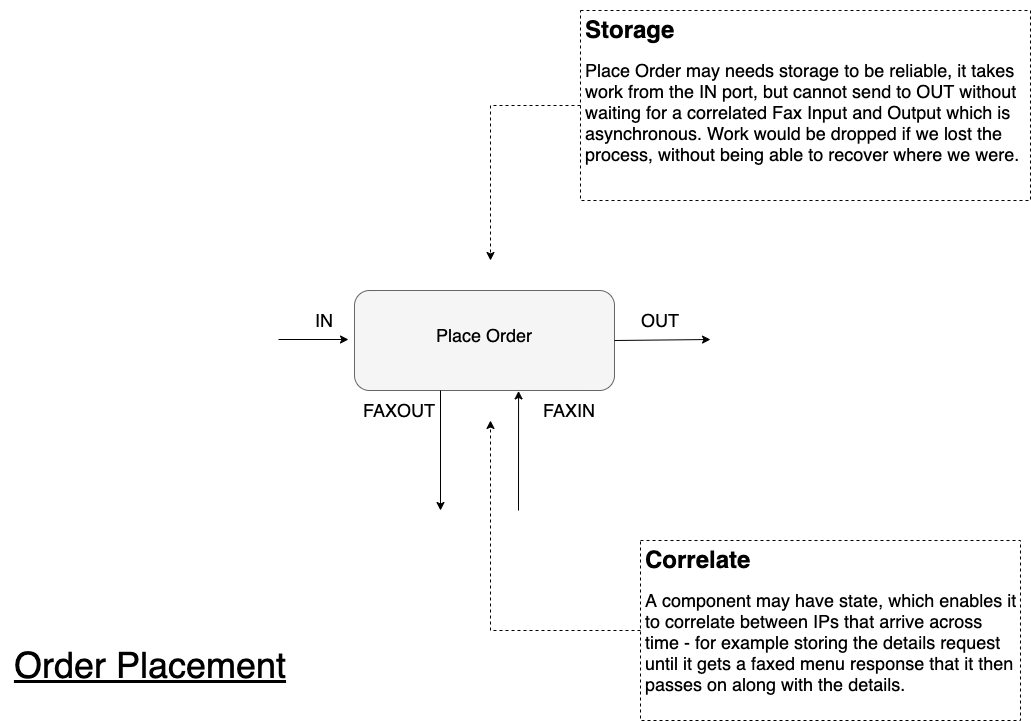

The diagram above was exported from draw.io. Its source (the exported page's mxGraphModel, read from the mxfile embedded in the PNG):
<mxGraphModel dx="1923" dy="1186" grid="1" gridSize="10" guides="1" tooltips="1" connect="1" arrows="1" fold="1" page="1" pageScale="1" pageWidth="1169" pageHeight="827" math="0" shadow="0">
  <root>
    <mxCell id="0" />
    <mxCell id="1" parent="0" />
    <mxCell id="_nZbbQgpn2xU3Poc0D8L-3" value="" style="endArrow=classic;html=1;" edge="1" parent="1">
      <mxGeometry width="50" height="50" relative="1" as="geometry">
        <mxPoint x="378" y="389" as="sourcePoint" />
        <mxPoint x="448" y="389" as="targetPoint" />
      </mxGeometry>
    </mxCell>
    <mxCell id="_nZbbQgpn2xU3Poc0D8L-5" value="&lt;font style=&quot;font-size: 18px&quot;&gt;IN&lt;/font&gt;" style="text;html=1;strokeColor=none;fillColor=none;align=center;verticalAlign=middle;whiteSpace=wrap;rounded=0;" vertex="1" parent="1">
      <mxGeometry x="394" y="360" width="60" height="20" as="geometry" />
    </mxCell>
    <mxCell id="_nZbbQgpn2xU3Poc0D8L-8" value="" style="rounded=1;whiteSpace=wrap;html=1;fillColor=#f5f5f5;strokeColor=#666666;fontColor=#333333;" vertex="1" parent="1">
      <mxGeometry x="454" y="340" width="260" height="100" as="geometry" />
    </mxCell>
    <mxCell id="_nZbbQgpn2xU3Poc0D8L-9" value="&lt;font style=&quot;font-size: 18px&quot;&gt;Place Order&lt;/font&gt;" style="text;html=1;strokeColor=none;fillColor=none;align=center;verticalAlign=middle;whiteSpace=wrap;rounded=0;" vertex="1" parent="1">
      <mxGeometry x="529" y="360" width="110" height="50" as="geometry" />
    </mxCell>
    <mxCell id="_nZbbQgpn2xU3Poc0D8L-16" value="" style="endArrow=classic;html=1;exitX=1;exitY=0.5;exitDx=0;exitDy=0;" edge="1" parent="1">
      <mxGeometry width="50" height="50" relative="1" as="geometry">
        <mxPoint x="714" y="390" as="sourcePoint" />
        <mxPoint x="810" y="389" as="targetPoint" />
      </mxGeometry>
    </mxCell>
    <mxCell id="_nZbbQgpn2xU3Poc0D8L-17" value="&lt;font style=&quot;font-size: 18px&quot;&gt;OUT&lt;/font&gt;" style="text;html=1;strokeColor=none;fillColor=none;align=center;verticalAlign=middle;whiteSpace=wrap;rounded=0;" vertex="1" parent="1">
      <mxGeometry x="730" y="360" width="60" height="20" as="geometry" />
    </mxCell>
    <mxCell id="_nZbbQgpn2xU3Poc0D8L-18" value="&lt;span style=&quot;font-size: 36px&quot;&gt;&lt;u&gt;Order Placement&lt;/u&gt;&lt;/span&gt;" style="text;html=1;strokeColor=none;fillColor=none;align=center;verticalAlign=middle;whiteSpace=wrap;rounded=0;" vertex="1" parent="1">
      <mxGeometry x="100" y="690" width="300" height="50" as="geometry" />
    </mxCell>
    <mxCell id="_nZbbQgpn2xU3Poc0D8L-19" value="" style="endArrow=classic;html=1;" edge="1" parent="1">
      <mxGeometry width="50" height="50" relative="1" as="geometry">
        <mxPoint x="540" y="440" as="sourcePoint" />
        <mxPoint x="540" y="560" as="targetPoint" />
      </mxGeometry>
    </mxCell>
    <mxCell id="_nZbbQgpn2xU3Poc0D8L-20" value="&lt;font style=&quot;font-size: 18px&quot;&gt;FAXOUT&lt;/font&gt;" style="text;html=1;strokeColor=none;fillColor=none;align=center;verticalAlign=middle;whiteSpace=wrap;rounded=0;" vertex="1" parent="1">
      <mxGeometry x="469" y="450" width="60" height="20" as="geometry" />
    </mxCell>
    <mxCell id="_nZbbQgpn2xU3Poc0D8L-21" value="" style="endArrow=classic;html=1;entryX=0.631;entryY=1.004;entryDx=0;entryDy=0;entryPerimeter=0;" edge="1" parent="1" target="_nZbbQgpn2xU3Poc0D8L-8">
      <mxGeometry width="50" height="50" relative="1" as="geometry">
        <mxPoint x="618" y="560" as="sourcePoint" />
        <mxPoint x="550" y="569.9999999999998" as="targetPoint" />
      </mxGeometry>
    </mxCell>
    <mxCell id="_nZbbQgpn2xU3Poc0D8L-22" value="&lt;font style=&quot;font-size: 18px&quot;&gt;FAXIN&lt;/font&gt;" style="text;html=1;strokeColor=none;fillColor=none;align=center;verticalAlign=middle;whiteSpace=wrap;rounded=0;" vertex="1" parent="1">
      <mxGeometry x="639" y="450" width="60" height="20" as="geometry" />
    </mxCell>
    <mxCell id="_nZbbQgpn2xU3Poc0D8L-23" style="edgeStyle=orthogonalEdgeStyle;rounded=0;orthogonalLoop=1;jettySize=auto;html=1;dashed=1;" edge="1" parent="1" source="_nZbbQgpn2xU3Poc0D8L-24">
      <mxGeometry relative="1" as="geometry">
        <mxPoint x="590.0000000000002" y="470" as="targetPoint" />
      </mxGeometry>
    </mxCell>
    <mxCell id="_nZbbQgpn2xU3Poc0D8L-24" value="&lt;h1&gt;Correlate&lt;/h1&gt;&lt;p&gt;&lt;font style=&quot;font-size: 18px&quot;&gt;A component may have state, which enables it to correlate between IPs that arrive across time - for example storing the details request until it gets a faxed menu response that it then passes on along with the details.&lt;/font&gt;&lt;/p&gt;" style="text;html=1;strokeColor=default;fillColor=none;spacing=5;spacingTop=-20;whiteSpace=wrap;overflow=hidden;rounded=0;dashed=1;" vertex="1" parent="1">
      <mxGeometry x="740" y="590" width="380" height="180" as="geometry" />
    </mxCell>
    <mxCell id="_nZbbQgpn2xU3Poc0D8L-25" style="edgeStyle=orthogonalEdgeStyle;rounded=0;orthogonalLoop=1;jettySize=auto;html=1;dashed=1;" edge="1" parent="1" source="_nZbbQgpn2xU3Poc0D8L-26">
      <mxGeometry relative="1" as="geometry">
        <mxPoint x="590.0000000000002" y="309.9999999999999" as="targetPoint" />
      </mxGeometry>
    </mxCell>
    <mxCell id="_nZbbQgpn2xU3Poc0D8L-26" value="&lt;h1&gt;Storage&lt;/h1&gt;&lt;p&gt;&lt;span style=&quot;font-size: 18px&quot;&gt;Place Order may needs storage to be reliable, it takes work from the IN port, but cannot send to OUT without waiting for a correlated Fax Input and Output which is asynchronous. Work would be dropped if we lost the process, without being able to recover where we were.&lt;/span&gt;&lt;/p&gt;" style="text;html=1;strokeColor=default;fillColor=none;spacing=5;spacingTop=-20;whiteSpace=wrap;overflow=hidden;rounded=0;dashed=1;" vertex="1" parent="1">
      <mxGeometry x="680" y="60" width="450" height="190" as="geometry" />
    </mxCell>
  </root>
</mxGraphModel>